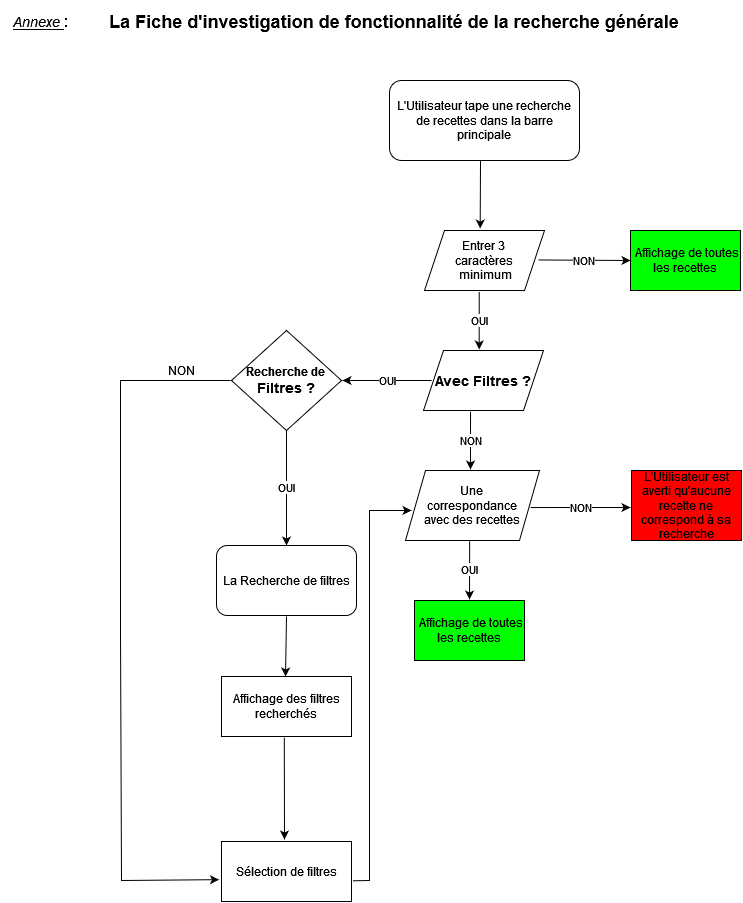

The diagram above was exported from draw.io. Its source (the exported page's mxGraphModel, read from the mxfile embedded in the PNG):
<mxGraphModel dx="1187" dy="961" grid="1" gridSize="10" guides="1" tooltips="1" connect="1" arrows="1" fold="1" page="1" pageScale="1" pageWidth="827" pageHeight="1169" math="0" shadow="0">
  <root>
    <mxCell id="0" />
    <mxCell id="1" parent="0" />
    <mxCell id="HzZrzOb7fHVpJs5ghq0s-2" value="L'Utilisateur tape une recherche de recettes dans la barre principale" style="rounded=1;whiteSpace=wrap;html=1;" vertex="1" parent="1">
      <mxGeometry x="408" y="120" width="190" height="80" as="geometry" />
    </mxCell>
    <mxCell id="HzZrzOb7fHVpJs5ghq0s-3" value="&lt;div&gt;Entrer 3 &lt;br&gt;&lt;/div&gt;&lt;div&gt;caractères&lt;/div&gt;&lt;div&gt;&amp;nbsp;minimum&lt;/div&gt;" style="shape=parallelogram;perimeter=parallelogramPerimeter;whiteSpace=wrap;html=1;fixedSize=1;" vertex="1" parent="1">
      <mxGeometry x="443" y="270" width="120" height="60" as="geometry" />
    </mxCell>
    <mxCell id="HzZrzOb7fHVpJs5ghq0s-4" value="" style="endArrow=classic;html=1;rounded=0;exitX=0.479;exitY=1;exitDx=0;exitDy=0;exitPerimeter=0;entryX=0.464;entryY=-0.033;entryDx=0;entryDy=0;entryPerimeter=0;" edge="1" parent="1" source="HzZrzOb7fHVpJs5ghq0s-2" target="HzZrzOb7fHVpJs5ghq0s-3">
      <mxGeometry width="50" height="50" relative="1" as="geometry">
        <mxPoint x="479" y="300" as="sourcePoint" />
        <mxPoint x="529" y="250" as="targetPoint" />
      </mxGeometry>
    </mxCell>
    <mxCell id="HzZrzOb7fHVpJs5ghq0s-5" value="&amp;nbsp;Affichage de toutes les recettes" style="rounded=0;whiteSpace=wrap;html=1;fillColor=#00FF00;" vertex="1" parent="1">
      <mxGeometry x="649" y="270" width="110" height="60" as="geometry" />
    </mxCell>
    <mxCell id="HzZrzOb7fHVpJs5ghq0s-6" value="NON" style="endArrow=classic;html=1;rounded=0;exitX=0.948;exitY=0.491;exitDx=0;exitDy=0;exitPerimeter=0;entryX=0;entryY=0.5;entryDx=0;entryDy=0;" edge="1" parent="1" source="HzZrzOb7fHVpJs5ghq0s-3" target="HzZrzOb7fHVpJs5ghq0s-5">
      <mxGeometry width="50" height="50" relative="1" as="geometry">
        <mxPoint x="489" y="300" as="sourcePoint" />
        <mxPoint x="539" y="250" as="targetPoint" />
      </mxGeometry>
    </mxCell>
    <mxCell id="HzZrzOb7fHVpJs5ghq0s-7" value="&lt;font style=&quot;font-size: 14px;&quot;&gt;&lt;b&gt;Avec Filtres ?&lt;/b&gt;&lt;/font&gt;" style="shape=parallelogram;perimeter=parallelogramPerimeter;whiteSpace=wrap;html=1;fixedSize=1;" vertex="1" parent="1">
      <mxGeometry x="442" y="390" width="120" height="60" as="geometry" />
    </mxCell>
    <mxCell id="HzZrzOb7fHVpJs5ghq0s-8" value="OUI" style="endArrow=classic;html=1;rounded=0;exitX=0.456;exitY=1.039;exitDx=0;exitDy=0;exitPerimeter=0;entryX=0.464;entryY=0;entryDx=0;entryDy=0;entryPerimeter=0;" edge="1" parent="1">
      <mxGeometry width="50" height="50" relative="1" as="geometry">
        <mxPoint x="497.72" y="331.34000000000003" as="sourcePoint" />
        <mxPoint x="497.67999999999995" y="389.0000000000001" as="targetPoint" />
      </mxGeometry>
    </mxCell>
    <mxCell id="HzZrzOb7fHVpJs5ghq0s-11" value="&lt;div&gt;Une &lt;br&gt;&lt;/div&gt;&lt;div&gt;correspondance&lt;/div&gt;&lt;div&gt;avec des recettes&lt;br&gt;&lt;/div&gt;" style="shape=parallelogram;perimeter=parallelogramPerimeter;whiteSpace=wrap;html=1;fixedSize=1;" vertex="1" parent="1">
      <mxGeometry x="424" y="510" width="134" height="70" as="geometry" />
    </mxCell>
    <mxCell id="HzZrzOb7fHVpJs5ghq0s-14" value="NON" style="endArrow=classic;html=1;rounded=0;exitX=0.392;exitY=1.036;exitDx=0;exitDy=0;exitPerimeter=0;entryX=0.485;entryY=0;entryDx=0;entryDy=0;entryPerimeter=0;" edge="1" parent="1">
      <mxGeometry width="50" height="50" relative="1" as="geometry">
        <mxPoint x="489.0400000000001" y="451.15999999999997" as="sourcePoint" />
        <mxPoint x="488.99" y="509.0000000000001" as="targetPoint" />
      </mxGeometry>
    </mxCell>
    <mxCell id="HzZrzOb7fHVpJs5ghq0s-15" value="L'Utilisateur est averti qu'aucune recette ne correspond à sa recherche" style="rounded=0;whiteSpace=wrap;html=1;fillColor=#FF0000;" vertex="1" parent="1">
      <mxGeometry x="650" y="510" width="110" height="70" as="geometry" />
    </mxCell>
    <mxCell id="HzZrzOb7fHVpJs5ghq0s-16" value="NON" style="endArrow=classic;html=1;rounded=0;exitX=0.933;exitY=0.429;exitDx=0;exitDy=0;exitPerimeter=0;" edge="1" parent="1">
      <mxGeometry width="50" height="50" relative="1" as="geometry">
        <mxPoint x="549.022" y="547.0300000000001" as="sourcePoint" />
        <mxPoint x="649" y="547" as="targetPoint" />
      </mxGeometry>
    </mxCell>
    <mxCell id="HzZrzOb7fHVpJs5ghq0s-17" value="&amp;nbsp;Affichage de toutes les recettes" style="rounded=0;whiteSpace=wrap;html=1;fillColor=#00FF00;" vertex="1" parent="1">
      <mxGeometry x="433" y="640" width="110" height="60" as="geometry" />
    </mxCell>
    <mxCell id="HzZrzOb7fHVpJs5ghq0s-18" value="OUI" style="endArrow=classic;html=1;rounded=0;exitX=0.479;exitY=1.023;exitDx=0;exitDy=0;exitPerimeter=0;entryX=0.5;entryY=0;entryDx=0;entryDy=0;" edge="1" parent="1">
      <mxGeometry width="50" height="50" relative="1" as="geometry">
        <mxPoint x="488.1859999999999" y="580.61" as="sourcePoint" />
        <mxPoint x="488" y="639" as="targetPoint" />
      </mxGeometry>
    </mxCell>
    <mxCell id="HzZrzOb7fHVpJs5ghq0s-19" value="&lt;div&gt;&lt;b&gt;Recherche de &lt;br&gt;&lt;/b&gt;&lt;/div&gt;&lt;div&gt;&lt;font size=&quot;1&quot;&gt;&lt;b style=&quot;font-size: 14px;&quot;&gt;Filtres ?&lt;/b&gt;&lt;/font&gt;&lt;br&gt;&lt;/div&gt;" style="rhombus;whiteSpace=wrap;html=1;fillColor=#ffffff;" vertex="1" parent="1">
      <mxGeometry x="250" y="370" width="110" height="100" as="geometry" />
    </mxCell>
    <mxCell id="HzZrzOb7fHVpJs5ghq0s-20" value="OUI" style="endArrow=classic;html=1;rounded=0;exitX=0.067;exitY=0.5;exitDx=0;exitDy=0;exitPerimeter=0;" edge="1" parent="1" source="HzZrzOb7fHVpJs5ghq0s-7">
      <mxGeometry width="50" height="50" relative="1" as="geometry">
        <mxPoint x="411" y="420" as="sourcePoint" />
        <mxPoint x="361" y="420" as="targetPoint" />
      </mxGeometry>
    </mxCell>
    <mxCell id="HzZrzOb7fHVpJs5ghq0s-22" value="La Recherche de filtres" style="rounded=1;whiteSpace=wrap;html=1;" vertex="1" parent="1">
      <mxGeometry x="235" y="585" width="140" height="70" as="geometry" />
    </mxCell>
    <mxCell id="HzZrzOb7fHVpJs5ghq0s-23" value="OUI" style="endArrow=classic;html=1;rounded=0;exitX=0.5;exitY=1;exitDx=0;exitDy=0;entryX=0.5;entryY=0;entryDx=0;entryDy=0;" edge="1" parent="1">
      <mxGeometry width="50" height="50" relative="1" as="geometry">
        <mxPoint x="305" y="470" as="sourcePoint" />
        <mxPoint x="305" y="585" as="targetPoint" />
      </mxGeometry>
    </mxCell>
    <mxCell id="HzZrzOb7fHVpJs5ghq0s-24" value="&lt;div&gt;Affichage des filtres&lt;/div&gt;&lt;div&gt;recherchés&lt;br&gt;&lt;/div&gt;" style="rounded=0;whiteSpace=wrap;html=1;fillColor=#FFFFFF;" vertex="1" parent="1">
      <mxGeometry x="240" y="716" width="130" height="60" as="geometry" />
    </mxCell>
    <mxCell id="HzZrzOb7fHVpJs5ghq0s-25" value="Sélection de filtres" style="rounded=0;whiteSpace=wrap;html=1;fillColor=#FFFFFF;" vertex="1" parent="1">
      <mxGeometry x="240" y="881" width="130" height="60" as="geometry" />
    </mxCell>
    <mxCell id="HzZrzOb7fHVpJs5ghq0s-26" value="" style="endArrow=classic;html=1;rounded=0;exitX=0.5;exitY=1;exitDx=0;exitDy=0;" edge="1" parent="1">
      <mxGeometry width="50" height="50" relative="1" as="geometry">
        <mxPoint x="305" y="656" as="sourcePoint" />
        <mxPoint x="304" y="716" as="targetPoint" />
      </mxGeometry>
    </mxCell>
    <mxCell id="HzZrzOb7fHVpJs5ghq0s-27" value="" style="endArrow=classic;html=1;rounded=0;exitX=0.483;exitY=1.033;exitDx=0;exitDy=0;exitPerimeter=0;" edge="1" parent="1">
      <mxGeometry width="50" height="50" relative="1" as="geometry">
        <mxPoint x="302.78999999999996" y="776.98" as="sourcePoint" />
        <mxPoint x="303" y="879" as="targetPoint" />
      </mxGeometry>
    </mxCell>
    <mxCell id="HzZrzOb7fHVpJs5ghq0s-28" value="" style="endArrow=classic;html=1;rounded=0;entryX=-0.019;entryY=0.636;entryDx=0;entryDy=0;entryPerimeter=0;" edge="1" parent="1" target="HzZrzOb7fHVpJs5ghq0s-25">
      <mxGeometry x="0.0176" width="50" height="50" relative="1" as="geometry">
        <mxPoint x="249" y="420" as="sourcePoint" />
        <mxPoint x="140" y="960" as="targetPoint" />
        <Array as="points">
          <mxPoint x="139" y="420" />
          <mxPoint x="139" y="670" />
          <mxPoint x="140" y="920" />
        </Array>
        <mxPoint x="1" as="offset" />
      </mxGeometry>
    </mxCell>
    <mxCell id="HzZrzOb7fHVpJs5ghq0s-29" value="NON" style="text;html=1;align=center;verticalAlign=middle;resizable=0;points=[];autosize=1;strokeColor=none;fillColor=none;" vertex="1" parent="1">
      <mxGeometry x="175" y="395" width="50" height="30" as="geometry" />
    </mxCell>
    <mxCell id="HzZrzOb7fHVpJs5ghq0s-31" value="" style="endArrow=classic;html=1;rounded=0;exitX=1.025;exitY=0.655;exitDx=0;exitDy=0;exitPerimeter=0;entryX=0.045;entryY=0.571;entryDx=0;entryDy=0;entryPerimeter=0;" edge="1" parent="1" target="HzZrzOb7fHVpJs5ghq0s-11">
      <mxGeometry width="50" height="50" relative="1" as="geometry">
        <mxPoint x="371.25" y="920.3" as="sourcePoint" />
        <mxPoint x="388" y="540" as="targetPoint" />
        <Array as="points">
          <mxPoint x="388" y="920" />
          <mxPoint x="388" y="550" />
        </Array>
      </mxGeometry>
    </mxCell>
    <mxCell id="HzZrzOb7fHVpJs5ghq0s-33" value="&lt;font style=&quot;font-size: 18px;&quot;&gt;&lt;b&gt;&lt;font style=&quot;font-size: 18px;&quot;&gt;La Fiche d'investigation de fonctionnalité de la recherche générale&lt;/font&gt;&lt;/b&gt;&lt;/font&gt;" style="text;html=1;strokeColor=none;fillColor=none;align=center;verticalAlign=middle;whiteSpace=wrap;rounded=0;" vertex="1" parent="1">
      <mxGeometry x="88" y="46" width="650" height="30" as="geometry" />
    </mxCell>
    <mxCell id="HzZrzOb7fHVpJs5ghq0s-34" value="&lt;i&gt;&lt;u&gt;&lt;font style=&quot;font-size: 14px;&quot;&gt;Annexe &lt;/font&gt;&lt;/u&gt;&lt;/i&gt;:" style="text;html=1;align=center;verticalAlign=middle;resizable=0;points=[];autosize=1;strokeColor=none;fillColor=none;fontSize=18;" vertex="1" parent="1">
      <mxGeometry x="19" y="40" width="80" height="40" as="geometry" />
    </mxCell>
  </root>
</mxGraphModel>